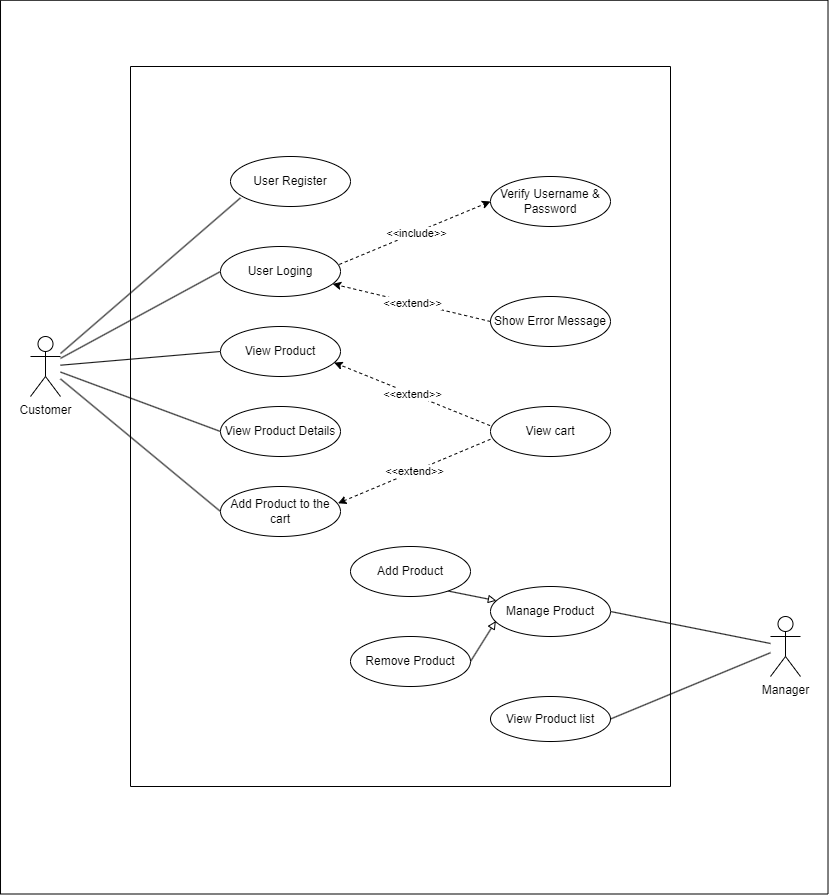

The diagram above was exported from draw.io. Its source (the exported page's mxGraphModel, read from the mxfile embedded in the PNG):
<mxGraphModel dx="1295" dy="818" grid="1" gridSize="10" guides="1" tooltips="1" connect="1" arrows="1" fold="1" page="1" pageScale="1" pageWidth="850" pageHeight="1100" math="0" shadow="0">
  <root>
    <mxCell id="0" />
    <mxCell id="1" parent="0" />
    <mxCell id="huUBrf4QdUV-gH6gGSQl-40" value="" style="rounded=0;whiteSpace=wrap;html=1;rotation=90;" vertex="1" parent="1">
      <mxGeometry x="66.88" y="56.88" width="893.75" height="827.5" as="geometry" />
    </mxCell>
    <mxCell id="huUBrf4QdUV-gH6gGSQl-35" value="" style="rounded=0;whiteSpace=wrap;html=1;rotation=90;" vertex="1" parent="1">
      <mxGeometry x="140" y="180" width="720" height="540" as="geometry" />
    </mxCell>
    <mxCell id="huUBrf4QdUV-gH6gGSQl-20" style="rounded=0;orthogonalLoop=1;jettySize=auto;html=1;entryX=0.083;entryY=0.828;entryDx=0;entryDy=0;entryPerimeter=0;endArrow=none;endFill=0;startArrow=none;startFill=0;" edge="1" parent="1" source="huUBrf4QdUV-gH6gGSQl-1" target="huUBrf4QdUV-gH6gGSQl-2">
      <mxGeometry relative="1" as="geometry" />
    </mxCell>
    <mxCell id="huUBrf4QdUV-gH6gGSQl-21" style="edgeStyle=none;rounded=0;orthogonalLoop=1;jettySize=auto;html=1;entryX=0;entryY=0.5;entryDx=0;entryDy=0;endArrow=none;endFill=0;" edge="1" parent="1" source="huUBrf4QdUV-gH6gGSQl-1" target="huUBrf4QdUV-gH6gGSQl-3">
      <mxGeometry relative="1" as="geometry" />
    </mxCell>
    <mxCell id="huUBrf4QdUV-gH6gGSQl-22" style="edgeStyle=none;rounded=0;orthogonalLoop=1;jettySize=auto;html=1;entryX=0;entryY=0.5;entryDx=0;entryDy=0;endArrow=none;endFill=0;" edge="1" parent="1" source="huUBrf4QdUV-gH6gGSQl-1" target="huUBrf4QdUV-gH6gGSQl-11">
      <mxGeometry relative="1" as="geometry" />
    </mxCell>
    <mxCell id="huUBrf4QdUV-gH6gGSQl-23" style="edgeStyle=none;rounded=0;orthogonalLoop=1;jettySize=auto;html=1;entryX=0;entryY=0.5;entryDx=0;entryDy=0;endArrow=none;endFill=0;" edge="1" parent="1" source="huUBrf4QdUV-gH6gGSQl-1" target="huUBrf4QdUV-gH6gGSQl-14">
      <mxGeometry relative="1" as="geometry" />
    </mxCell>
    <mxCell id="huUBrf4QdUV-gH6gGSQl-24" style="edgeStyle=none;rounded=0;orthogonalLoop=1;jettySize=auto;html=1;entryX=0;entryY=0.5;entryDx=0;entryDy=0;endArrow=none;endFill=0;" edge="1" parent="1" source="huUBrf4QdUV-gH6gGSQl-1" target="huUBrf4QdUV-gH6gGSQl-12">
      <mxGeometry relative="1" as="geometry" />
    </mxCell>
    <mxCell id="huUBrf4QdUV-gH6gGSQl-1" value="Customer" style="shape=umlActor;verticalLabelPosition=bottom;verticalAlign=top;html=1;outlineConnect=0;" vertex="1" parent="1">
      <mxGeometry x="130" y="360" width="30" height="60" as="geometry" />
    </mxCell>
    <mxCell id="huUBrf4QdUV-gH6gGSQl-2" value="User Register" style="ellipse;whiteSpace=wrap;html=1;" vertex="1" parent="1">
      <mxGeometry x="330" y="180" width="120" height="50" as="geometry" />
    </mxCell>
    <mxCell id="huUBrf4QdUV-gH6gGSQl-3" value="User Loging" style="ellipse;whiteSpace=wrap;html=1;" vertex="1" parent="1">
      <mxGeometry x="320" y="270" width="120" height="50" as="geometry" />
    </mxCell>
    <mxCell id="huUBrf4QdUV-gH6gGSQl-5" value="Verify Username &amp;amp; Password" style="ellipse;whiteSpace=wrap;html=1;" vertex="1" parent="1">
      <mxGeometry x="590" y="200" width="120" height="50" as="geometry" />
    </mxCell>
    <mxCell id="huUBrf4QdUV-gH6gGSQl-6" value="Show Error Message" style="ellipse;whiteSpace=wrap;html=1;" vertex="1" parent="1">
      <mxGeometry x="590" y="320" width="120" height="50" as="geometry" />
    </mxCell>
    <mxCell id="huUBrf4QdUV-gH6gGSQl-7" value="" style="endArrow=classic;html=1;rounded=0;dashed=1;exitX=0.99;exitY=0.359;exitDx=0;exitDy=0;exitPerimeter=0;entryX=0;entryY=0.5;entryDx=0;entryDy=0;" edge="1" parent="1" source="huUBrf4QdUV-gH6gGSQl-3" target="huUBrf4QdUV-gH6gGSQl-5">
      <mxGeometry relative="1" as="geometry">
        <mxPoint x="300" y="410" as="sourcePoint" />
        <mxPoint x="400" y="410" as="targetPoint" />
      </mxGeometry>
    </mxCell>
    <mxCell id="huUBrf4QdUV-gH6gGSQl-8" value="&amp;lt;&amp;lt;include&amp;gt;&amp;gt;" style="edgeLabel;resizable=0;html=1;align=center;verticalAlign=middle;" connectable="0" vertex="1" parent="huUBrf4QdUV-gH6gGSQl-7">
      <mxGeometry relative="1" as="geometry" />
    </mxCell>
    <mxCell id="huUBrf4QdUV-gH6gGSQl-9" value="" style="endArrow=classic;html=1;rounded=0;dashed=1;exitX=0;exitY=0.5;exitDx=0;exitDy=0;" edge="1" parent="1" source="huUBrf4QdUV-gH6gGSQl-6" target="huUBrf4QdUV-gH6gGSQl-3">
      <mxGeometry relative="1" as="geometry">
        <mxPoint x="300" y="410" as="sourcePoint" />
        <mxPoint x="400" y="410" as="targetPoint" />
      </mxGeometry>
    </mxCell>
    <mxCell id="huUBrf4QdUV-gH6gGSQl-10" value="&amp;lt;&amp;lt;extend&amp;gt;&amp;gt;" style="edgeLabel;resizable=0;html=1;align=center;verticalAlign=middle;" connectable="0" vertex="1" parent="huUBrf4QdUV-gH6gGSQl-9">
      <mxGeometry relative="1" as="geometry" />
    </mxCell>
    <mxCell id="huUBrf4QdUV-gH6gGSQl-11" value="View Product" style="ellipse;whiteSpace=wrap;html=1;" vertex="1" parent="1">
      <mxGeometry x="320" y="350" width="120" height="50" as="geometry" />
    </mxCell>
    <mxCell id="huUBrf4QdUV-gH6gGSQl-12" value="Add Product to the cart" style="ellipse;whiteSpace=wrap;html=1;" vertex="1" parent="1">
      <mxGeometry x="320" y="510" width="120" height="50" as="geometry" />
    </mxCell>
    <mxCell id="huUBrf4QdUV-gH6gGSQl-13" value="View cart" style="ellipse;whiteSpace=wrap;html=1;" vertex="1" parent="1">
      <mxGeometry x="590" y="430" width="120" height="50" as="geometry" />
    </mxCell>
    <mxCell id="huUBrf4QdUV-gH6gGSQl-14" value="View Product Details" style="ellipse;whiteSpace=wrap;html=1;" vertex="1" parent="1">
      <mxGeometry x="320" y="430" width="120" height="50" as="geometry" />
    </mxCell>
    <mxCell id="huUBrf4QdUV-gH6gGSQl-16" value="" style="endArrow=classic;html=1;rounded=0;dashed=1;exitX=-0.004;exitY=0.382;exitDx=0;exitDy=0;entryX=0.947;entryY=0.722;entryDx=0;entryDy=0;entryPerimeter=0;exitPerimeter=0;" edge="1" parent="1" source="huUBrf4QdUV-gH6gGSQl-13" target="huUBrf4QdUV-gH6gGSQl-11">
      <mxGeometry relative="1" as="geometry">
        <mxPoint x="300" y="410" as="sourcePoint" />
        <mxPoint x="400" y="410" as="targetPoint" />
      </mxGeometry>
    </mxCell>
    <mxCell id="huUBrf4QdUV-gH6gGSQl-17" value="&amp;lt;&amp;lt;extend&amp;gt;&amp;gt;" style="edgeLabel;resizable=0;html=1;align=center;verticalAlign=middle;" connectable="0" vertex="1" parent="huUBrf4QdUV-gH6gGSQl-16">
      <mxGeometry relative="1" as="geometry" />
    </mxCell>
    <mxCell id="huUBrf4QdUV-gH6gGSQl-18" value="" style="endArrow=classic;html=1;rounded=0;dashed=1;exitX=-0.001;exitY=0.656;exitDx=0;exitDy=0;entryX=0.979;entryY=0.336;entryDx=0;entryDy=0;entryPerimeter=0;exitPerimeter=0;" edge="1" parent="1" source="huUBrf4QdUV-gH6gGSQl-13" target="huUBrf4QdUV-gH6gGSQl-12">
      <mxGeometry relative="1" as="geometry">
        <mxPoint x="300" y="410" as="sourcePoint" />
        <mxPoint x="400" y="410" as="targetPoint" />
      </mxGeometry>
    </mxCell>
    <mxCell id="huUBrf4QdUV-gH6gGSQl-19" value="&amp;lt;&amp;lt;extend&amp;gt;&amp;gt;" style="edgeLabel;resizable=0;html=1;align=center;verticalAlign=middle;" connectable="0" vertex="1" parent="huUBrf4QdUV-gH6gGSQl-18">
      <mxGeometry relative="1" as="geometry" />
    </mxCell>
    <mxCell id="huUBrf4QdUV-gH6gGSQl-38" style="edgeStyle=none;rounded=0;orthogonalLoop=1;jettySize=auto;html=1;entryX=1;entryY=0.5;entryDx=0;entryDy=0;startArrow=none;startFill=0;endArrow=none;endFill=0;" edge="1" parent="1" source="huUBrf4QdUV-gH6gGSQl-25" target="huUBrf4QdUV-gH6gGSQl-26">
      <mxGeometry relative="1" as="geometry" />
    </mxCell>
    <mxCell id="huUBrf4QdUV-gH6gGSQl-39" style="edgeStyle=none;rounded=0;orthogonalLoop=1;jettySize=auto;html=1;entryX=1;entryY=0.5;entryDx=0;entryDy=0;startArrow=none;startFill=0;endArrow=none;endFill=0;" edge="1" parent="1" source="huUBrf4QdUV-gH6gGSQl-25" target="huUBrf4QdUV-gH6gGSQl-27">
      <mxGeometry relative="1" as="geometry" />
    </mxCell>
    <mxCell id="huUBrf4QdUV-gH6gGSQl-25" value="Manager" style="shape=umlActor;verticalLabelPosition=bottom;verticalAlign=top;html=1;outlineConnect=0;" vertex="1" parent="1">
      <mxGeometry x="870" y="640" width="30" height="60" as="geometry" />
    </mxCell>
    <mxCell id="huUBrf4QdUV-gH6gGSQl-32" style="edgeStyle=none;rounded=0;orthogonalLoop=1;jettySize=auto;html=1;entryX=0;entryY=0.5;entryDx=0;entryDy=0;startArrow=block;startFill=0;endArrow=none;endFill=0;" edge="1" parent="1" source="huUBrf4QdUV-gH6gGSQl-26" target="huUBrf4QdUV-gH6gGSQl-30">
      <mxGeometry relative="1" as="geometry" />
    </mxCell>
    <mxCell id="huUBrf4QdUV-gH6gGSQl-33" style="edgeStyle=none;rounded=0;orthogonalLoop=1;jettySize=auto;html=1;entryX=1;entryY=0.5;entryDx=0;entryDy=0;startArrow=block;startFill=0;endArrow=none;endFill=0;exitX=0.044;exitY=0.692;exitDx=0;exitDy=0;exitPerimeter=0;" edge="1" parent="1" source="huUBrf4QdUV-gH6gGSQl-26" target="huUBrf4QdUV-gH6gGSQl-31">
      <mxGeometry relative="1" as="geometry" />
    </mxCell>
    <mxCell id="huUBrf4QdUV-gH6gGSQl-26" value="Manage Product" style="ellipse;whiteSpace=wrap;html=1;" vertex="1" parent="1">
      <mxGeometry x="590" y="610" width="120" height="50" as="geometry" />
    </mxCell>
    <mxCell id="huUBrf4QdUV-gH6gGSQl-27" value="View Product list" style="ellipse;whiteSpace=wrap;html=1;" vertex="1" parent="1">
      <mxGeometry x="590" y="720" width="120" height="45" as="geometry" />
    </mxCell>
    <mxCell id="huUBrf4QdUV-gH6gGSQl-30" value="Add Product" style="ellipse;whiteSpace=wrap;html=1;" vertex="1" parent="1">
      <mxGeometry x="450" y="570" width="120" height="50" as="geometry" />
    </mxCell>
    <mxCell id="huUBrf4QdUV-gH6gGSQl-31" value="Remove Product" style="ellipse;whiteSpace=wrap;html=1;" vertex="1" parent="1">
      <mxGeometry x="450" y="660" width="120" height="50" as="geometry" />
    </mxCell>
  </root>
</mxGraphModel>